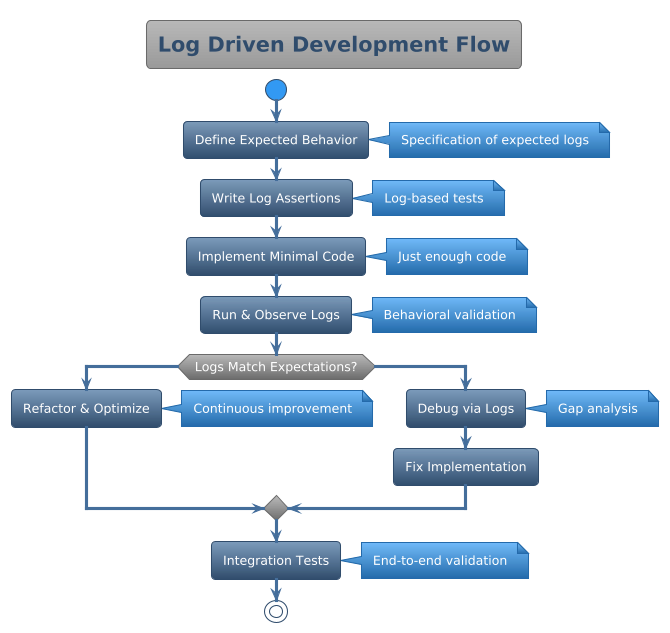

The diagram above was rendered by PlantUML. Its source (embedded in the PNG):
@startuml



skinparam backgroundColor transparent
skinparam useBetaStyle false






<style>
  root {
    BackgroundColor transparent
    FontColor #ffffff
    HyperLinkColor #fd7e14
    LineColor #304d6d
    LineThickness 1
    Margin 10
    Padding 6
    Shadowing 0.0
  }
  node {
   Padding 15
   roundcorner 20
   BackgroundColor #446e9b-#304d6d
  }
  caption {
    LineThickness 0
  }
  footer {
    LineThickness 0
  }
  groupHeader {
    BackgroundColor #999999
    FontColor #3399f3
    FontStyle bold
  }
  header {
    LineThickness 0
  }
  referenceHeader {
    BackgroundColor transparent
    FontColor #333333
    FontStyle bold
  }
  separator {
    BackgroundColor #ffffff
    FontColor transparent
    FontStyle bold
  }
  title {
	FontSize 20
	BorderRoundCorner            8
	BorderThickness 	         1
	BackgroundColor  #b8b8b8-#999999
	FontColor #446e9b
	BorderColor #999999
  }
  nwdiagDiagram {
	network {
			FontColor #ffffff
	BorderColor #304d6d
	BackgroundColor #7c9ab9-#304d6d    
		LineColor #446e9b
		LineThickness 1.0
		FontColor #304d6d
	}
	server {
			FontColor #ffffff
	BorderColor #304d6d
	BackgroundColor #7c9ab9-#304d6d
	}
	arrow {
		FontColor #304d6d
		LineColor #304d6d
	}
	group {
		BackGroundColor #eeeeee
		LineColor #a7a7a7
		LineThickness 2.0
		Margin 5
		Padding 5
	}
  }
  ganttDiagram {
	task {
			FontColor #ffffff
	BorderColor #304d6d
	BackgroundColor #7c9ab9-#304d6d
		LineColor #446e9b
		Margin 10 2 2 2
		Padding 6
	}
	note {
		FontColor #ffffff
		LineColor #246baa
		BackGroundColor #3399f3
	}
	separator {
		LineColor #999999
		BackGroundColor #999999-#6b6b6b
		FontColor #ffffff
	}
	milestone {
		FontColor #3399f3
		FontSize 16
		FontStyle italic
		BackGroundColor #999999
		LineColor #6b6b6b
	}
	timeline {
		BackgroundColor #999999
		FontColor #ffffff
	}
	closed {
		BackgroundColor #945200
		FontColor #ffffff
	}
  }
</style>
skinparam defaultFontName       "Verdana"
skinparam defaultFontSize       12
skinparam dpi                   100
skinparam shadowing             false
skinparam roundcorner           8
skinparam ParticipantPadding    40
skinparam BoxPadding            40
skinparam Padding               5
skinparam ArrowColor            #333333
skinparam stereotype {
    CBackgroundColor #b8b8b8
    CBorderColor #6b6b6b
    ABackgroundColor #4cbc5c
    ABorderColor #32a243
    IBackgroundColor #dc4e4d
    IBorderColor #900100
    EBackgroundColor #e19e4d
    EBorderColor #945200
    NBackgroundColor #70b8f7
    NBorderColor #246baa
}
skinparam title {
	FontColor	                 #304d6d
	BorderColor	                 #6b6b6b
	FontSize	    	         20
	BorderRoundCorner            8
	BorderThickness 	         1
	BackgroundColor              #b8b8b8-#999999
}

skinparam legend {
	BackgroundColor #999999
	BorderColor #6b6b6b
	FontColor #eeeeee
}

skinparam swimlane {
	BorderColor #3399f3
	BorderThickness 2
	TitleBackgroundColor  #b8b8b8-#999999
	TitleFontColor #304d6d
}


skinparam activity {
		FontColor #ffffff
	BorderColor #304d6d
	BackgroundColor #7c9ab9-#304d6d
	BarColor #3cb521
	StartColor #3399f3
	EndColor #3399f3
	DiamondBackgroundColor #b8b8b8-#6b6b6b
  	DiamondBorderColor #6b6b6b
  	DiamondFontColor #ffffff
}


skinparam participant {
		FontColor #ffffff
	BorderColor #304d6d
	BackgroundColor #7c9ab9-#304d6d
	ParticipantBorderThickness 2
}


skinparam actor {
		FontColor #ffffff
	BorderColor #304d6d
	BackgroundColor #7c9ab9-#304d6d
}


skinparam arrow {
	Thickness 3
	Color #446e9b
	FontColor #ffffff
}


skinparam sequence {
	BorderColor #446e9b
	TitleFontColor #446e9b
	BackgroundColor transparent
	StartColor #446e9b
	EndColor #446e9b
	BoxBackgroundColor transparent
	BoxBorderColor #333333
	BoxFontColor #333333
	DelayFontColor #333333
	LifeLineBorderColor #999999
	LifeLineBorderThickness 2
	LifeLineBackgroundColor #6b6b6b-#6b6b6b
	GroupBorderColor #333333
	GroupFontColor #333333
	GroupHeaderFontColor #3399f3
	GroupBackgroundColor #6b6b6b-#6b6b6b
	GroupHeaderBackgroundColor transparent
	DividerBackgroundColor #707070-#242424
    DividerBorderColor #333333
    DividerBorderThickness 2
    DividerFontColor #eeeeee
	ReferenceBackgroundColor transparent
	ReferenceBorderColor #333333
	ReferenceFontColor #333333
	ReferenceHeaderFontColor #3399f3
	ReferenceHeaderBackgroundColor #6b6b6b-#6b6b6b
	StereotypeFontColor #ffffff
}


skinparam partition {
	BorderColor #446e9b
	FontColor #446e9b
	BackgroundColor transparent
}


skinparam collections {
		FontColor #ffffff
	BorderColor #304d6d
	BackgroundColor #7c9ab9-#304d6d
}


skinparam control {
		FontColor #ffffff
	BorderColor #304d6d
	BackgroundColor #7c9ab9-#304d6d
}


skinparam entity {
		FontColor #ffffff
	BorderColor #304d6d
	BackgroundColor #7c9ab9-#304d6d
}


skinparam boundary {
		FontColor #ffffff
	BorderColor #304d6d
	BackgroundColor #7c9ab9-#304d6d
}


skinparam agent {
	BackgroundColor #d47500
	BorderColor #e19e4d
	FontColor #333333
}


skinparam note {
	BorderThickness 1
	BackgroundColor #70b8f7-#246baa
	BorderColor #246baa
	FontColor #ffffff
}


skinparam artifact {
	BackgroundColor #333333
	BorderColor #242424
	FontColor #eeeeee
}


skinparam component {
		FontColor #ffffff
	BorderColor #304d6d
	BackgroundColor #7c9ab9-#304d6d
}


skinparam interface {
	BackgroundColor  #900100
	BorderColor  #cd0200
	FontColor #333333
}


skinparam storage {
	BackgroundColor #d47500
  	BorderColor #945200
	FontColor #ffffff
}


skinparam node {
	BackgroundColor  #999999
	BorderColor #eeeeee
	FontColor #eeeeee
}


skinparam cloud {
	BackgroundColor #F2FCFE-#eeeeee
	BorderColor #F2FCFE
	FontColor #333333
}


skinparam database {
		FontColor #ffffff
	BorderColor #304d6d
	BackgroundColor #7c9ab9-#304d6d
}


skinparam class {
		FontColor #ffffff
	BorderColor #304d6d
	BackgroundColor #7c9ab9-#304d6d
	FontColor #ffffff
	HeaderBackgroundColor #7c9ab9-#446e9b
	StereotypeFontColor #eeeeee
	BorderThickness 1
	AttributeFontColor #eeeeee
	AttributeFontSize 11
}


skinparam object {
		FontColor #ffffff
	BorderColor #304d6d
	BackgroundColor #7c9ab9-#304d6d
	StereotypeFontColor #333333
	BorderThickness 1
	AttributeFontColor #ffffff
	AttributeFontSize 11
}


skinparam usecase {
		FontColor #ffffff
	BorderColor #304d6d
	BackgroundColor #7c9ab9-#304d6d
	BorderThickness 2
	StereotypeFontColor #446e9b
}


skinparam rectangle {
		FontColor #ffffff
	BorderColor #304d6d
	BackgroundColor #7c9ab9-#304d6d
	BackgroundColor #b8b8b8-#6b6b6b
	BorderThickness 2
	StereotypeFontColor #446e9b
}


skinparam package {
	BackgroundColor #b8b8b8-#6b6b6b
  	BorderColor #446e9b
	FontColor #446e9b
	BorderThickness 2
}


skinparam folder {
	BackgroundColor #b8b8b8-#6b6b6b
  	BorderColor #d47500
	FontColor #d47500
	BorderThickness 2
}


skinparam frame {
	BackgroundColor #b8b8b8-#6b6b6b
  	BorderColor #3399f3
	FontColor #3399f3
	BorderThickness 2
}


skinparam state {
		FontColor #ffffff
	BorderColor #304d6d
	BackgroundColor #7c9ab9-#304d6d
	StartColor #3399f3
	EndColor #3399f3
	AttributeFontColor #ffffff
	AttributeFontSize 11
}


skinparam queue {
		FontColor #ffffff
	BorderColor #304d6d
	BackgroundColor #7c9ab9-#304d6d
}


skinparam card {
	BackgroundColor #70b8f7-#246baa
	BorderColor #246baa
	FontColor #ffffff
}


skinparam file {
	BackgroundColor #6b6b6b-#6b6b6b
	BorderColor #eeeeee
	FontColor #eeeeee
}


skinparam stack {
		FontColor #ffffff
	BorderColor #304d6d
	BackgroundColor #7c9ab9-#304d6d
}

title Log Driven Development Flow

start

:Define Expected Behavior;
note right: Specification of expected logs

:Write Log Assertions;
note right: Log-based tests

:Implement Minimal Code;
note right: Just enough code

:Run & Observe Logs;
note right: Behavioral validation

if (Logs Match Expectations?) then (yes)
  :Refactor & Optimize;
  note right: Continuous improvement
else (no)
  :Debug via Logs;
  note right: Gap analysis
  :Fix Implementation;
endif

:Integration Tests;
note right: End-to-end validation

stop

@enduml